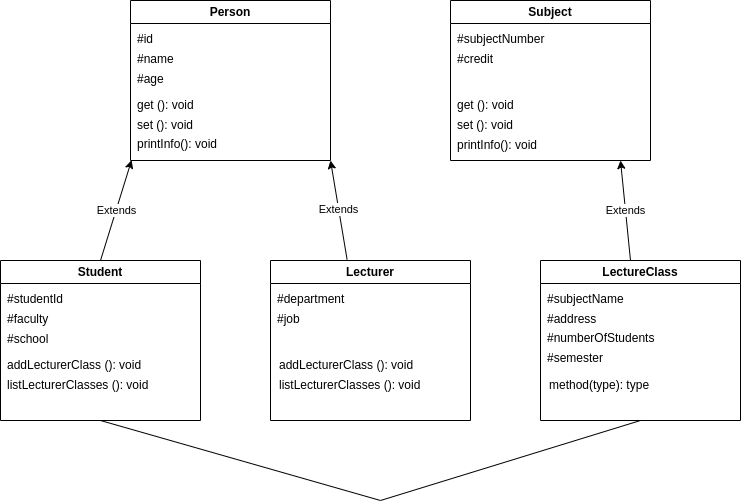

The diagram above was exported from draw.io. Its source (the exported page's mxGraphModel, read from the mxfile embedded in the PNG):
<mxGraphModel dx="1094" dy="586" grid="1" gridSize="10" guides="1" tooltips="1" connect="1" arrows="1" fold="1" page="1" pageScale="1" pageWidth="827" pageHeight="1169" math="0" shadow="0">
  <root>
    <mxCell id="0" />
    <mxCell id="1" parent="0" />
    <mxCell id="nGOt0umKOu7afU8oE7-L-11" value="Person" style="swimlane;whiteSpace=wrap;html=1;" vertex="1" parent="1">
      <mxGeometry x="150" y="260" width="200" height="160" as="geometry" />
    </mxCell>
    <mxCell id="nGOt0umKOu7afU8oE7-L-12" value="#id" style="text;html=1;align=left;verticalAlign=middle;resizable=0;points=[];autosize=1;strokeColor=none;fillColor=none;" vertex="1" parent="nGOt0umKOu7afU8oE7-L-11">
      <mxGeometry x="5" y="24" width="40" height="30" as="geometry" />
    </mxCell>
    <mxCell id="nGOt0umKOu7afU8oE7-L-13" value="#name" style="text;html=1;align=left;verticalAlign=middle;resizable=0;points=[];autosize=1;strokeColor=none;fillColor=none;" vertex="1" parent="nGOt0umKOu7afU8oE7-L-11">
      <mxGeometry x="5" y="44" width="60" height="30" as="geometry" />
    </mxCell>
    <mxCell id="nGOt0umKOu7afU8oE7-L-14" value="#age" style="text;html=1;align=left;verticalAlign=middle;resizable=0;points=[];autosize=1;strokeColor=none;fillColor=none;" vertex="1" parent="nGOt0umKOu7afU8oE7-L-11">
      <mxGeometry x="5" y="64" width="50" height="30" as="geometry" />
    </mxCell>
    <mxCell id="nGOt0umKOu7afU8oE7-L-18" value="get (): void" style="text;html=1;align=left;verticalAlign=middle;resizable=0;points=[];autosize=1;strokeColor=none;fillColor=none;" vertex="1" parent="nGOt0umKOu7afU8oE7-L-11">
      <mxGeometry x="5" y="90" width="80" height="30" as="geometry" />
    </mxCell>
    <mxCell id="nGOt0umKOu7afU8oE7-L-19" value="set (): void" style="text;html=1;align=left;verticalAlign=middle;resizable=0;points=[];autosize=1;strokeColor=none;fillColor=none;" vertex="1" parent="nGOt0umKOu7afU8oE7-L-11">
      <mxGeometry x="5" y="110" width="80" height="30" as="geometry" />
    </mxCell>
    <mxCell id="nGOt0umKOu7afU8oE7-L-26" value="printInfo(): void" style="text;html=1;align=left;verticalAlign=middle;resizable=0;points=[];autosize=1;strokeColor=none;fillColor=none;" vertex="1" parent="nGOt0umKOu7afU8oE7-L-11">
      <mxGeometry x="5" y="129" width="100" height="30" as="geometry" />
    </mxCell>
    <mxCell id="nGOt0umKOu7afU8oE7-L-20" value="Subject" style="swimlane;whiteSpace=wrap;html=1;" vertex="1" parent="1">
      <mxGeometry x="470" y="260" width="200" height="160" as="geometry" />
    </mxCell>
    <mxCell id="nGOt0umKOu7afU8oE7-L-21" value="#subjectNumber" style="text;html=1;align=left;verticalAlign=middle;resizable=0;points=[];autosize=1;strokeColor=none;fillColor=none;" vertex="1" parent="nGOt0umKOu7afU8oE7-L-20">
      <mxGeometry x="5" y="24" width="110" height="30" as="geometry" />
    </mxCell>
    <mxCell id="nGOt0umKOu7afU8oE7-L-22" value="#credit" style="text;html=1;align=left;verticalAlign=middle;resizable=0;points=[];autosize=1;strokeColor=none;fillColor=none;" vertex="1" parent="nGOt0umKOu7afU8oE7-L-20">
      <mxGeometry x="5" y="44" width="60" height="30" as="geometry" />
    </mxCell>
    <mxCell id="nGOt0umKOu7afU8oE7-L-24" value="get (): void" style="text;html=1;align=left;verticalAlign=middle;resizable=0;points=[];autosize=1;strokeColor=none;fillColor=none;" vertex="1" parent="nGOt0umKOu7afU8oE7-L-20">
      <mxGeometry x="5" y="90" width="80" height="30" as="geometry" />
    </mxCell>
    <mxCell id="nGOt0umKOu7afU8oE7-L-25" value="set (): void" style="text;html=1;align=left;verticalAlign=middle;resizable=0;points=[];autosize=1;strokeColor=none;fillColor=none;" vertex="1" parent="nGOt0umKOu7afU8oE7-L-20">
      <mxGeometry x="5" y="110" width="80" height="30" as="geometry" />
    </mxCell>
    <mxCell id="nGOt0umKOu7afU8oE7-L-28" value="printInfo(): void" style="text;html=1;align=left;verticalAlign=middle;resizable=0;points=[];autosize=1;strokeColor=none;fillColor=none;" vertex="1" parent="nGOt0umKOu7afU8oE7-L-20">
      <mxGeometry x="5" y="130" width="100" height="30" as="geometry" />
    </mxCell>
    <mxCell id="nGOt0umKOu7afU8oE7-L-29" value="Student" style="swimlane;whiteSpace=wrap;html=1;" vertex="1" parent="1">
      <mxGeometry x="20" y="520" width="200" height="160" as="geometry" />
    </mxCell>
    <mxCell id="nGOt0umKOu7afU8oE7-L-30" value="#studentId" style="text;html=1;align=left;verticalAlign=middle;resizable=0;points=[];autosize=1;strokeColor=none;fillColor=none;" vertex="1" parent="nGOt0umKOu7afU8oE7-L-29">
      <mxGeometry x="5" y="24" width="80" height="30" as="geometry" />
    </mxCell>
    <mxCell id="nGOt0umKOu7afU8oE7-L-31" value="#faculty" style="text;html=1;align=left;verticalAlign=middle;resizable=0;points=[];autosize=1;strokeColor=none;fillColor=none;" vertex="1" parent="nGOt0umKOu7afU8oE7-L-29">
      <mxGeometry x="5" y="44" width="60" height="30" as="geometry" />
    </mxCell>
    <mxCell id="nGOt0umKOu7afU8oE7-L-32" value="#school" style="text;html=1;align=left;verticalAlign=middle;resizable=0;points=[];autosize=1;strokeColor=none;fillColor=none;" vertex="1" parent="nGOt0umKOu7afU8oE7-L-29">
      <mxGeometry x="5" y="64" width="60" height="30" as="geometry" />
    </mxCell>
    <mxCell id="nGOt0umKOu7afU8oE7-L-33" value="addLecturerClass&amp;nbsp;(): void" style="text;html=1;align=left;verticalAlign=middle;resizable=0;points=[];autosize=1;strokeColor=none;fillColor=none;" vertex="1" parent="nGOt0umKOu7afU8oE7-L-29">
      <mxGeometry x="5" y="90" width="160" height="30" as="geometry" />
    </mxCell>
    <mxCell id="nGOt0umKOu7afU8oE7-L-34" value="listLecturerClasses&amp;nbsp;(): void" style="text;html=1;align=left;verticalAlign=middle;resizable=0;points=[];autosize=1;strokeColor=none;fillColor=none;" vertex="1" parent="nGOt0umKOu7afU8oE7-L-29">
      <mxGeometry x="5" y="110" width="160" height="30" as="geometry" />
    </mxCell>
    <mxCell id="nGOt0umKOu7afU8oE7-L-36" value="Lecturer" style="swimlane;whiteSpace=wrap;html=1;" vertex="1" parent="1">
      <mxGeometry x="290" y="520" width="200" height="160" as="geometry" />
    </mxCell>
    <mxCell id="nGOt0umKOu7afU8oE7-L-37" value="#department" style="text;html=1;align=left;verticalAlign=middle;resizable=0;points=[];autosize=1;strokeColor=none;fillColor=none;" vertex="1" parent="nGOt0umKOu7afU8oE7-L-36">
      <mxGeometry x="5" y="24" width="90" height="30" as="geometry" />
    </mxCell>
    <mxCell id="nGOt0umKOu7afU8oE7-L-38" value="#job" style="text;html=1;align=left;verticalAlign=middle;resizable=0;points=[];autosize=1;strokeColor=none;fillColor=none;" vertex="1" parent="nGOt0umKOu7afU8oE7-L-36">
      <mxGeometry x="5" y="44" width="50" height="30" as="geometry" />
    </mxCell>
    <mxCell id="nGOt0umKOu7afU8oE7-L-48" value="listLecturerClasses&amp;nbsp;(): void" style="text;html=1;align=left;verticalAlign=middle;resizable=0;points=[];autosize=1;strokeColor=none;fillColor=none;" vertex="1" parent="nGOt0umKOu7afU8oE7-L-36">
      <mxGeometry x="7" y="110" width="160" height="30" as="geometry" />
    </mxCell>
    <mxCell id="nGOt0umKOu7afU8oE7-L-49" value="addLecturerClass&amp;nbsp;(): void" style="text;html=1;align=left;verticalAlign=middle;resizable=0;points=[];autosize=1;strokeColor=none;fillColor=none;" vertex="1" parent="nGOt0umKOu7afU8oE7-L-36">
      <mxGeometry x="7" y="90" width="160" height="30" as="geometry" />
    </mxCell>
    <mxCell id="nGOt0umKOu7afU8oE7-L-51" value="Extends" style="endArrow=classic;html=1;rounded=0;exitX=0.5;exitY=0;exitDx=0;exitDy=0;entryX=-0.039;entryY=1.023;entryDx=0;entryDy=0;entryPerimeter=0;" edge="1" parent="1" source="nGOt0umKOu7afU8oE7-L-29" target="nGOt0umKOu7afU8oE7-L-26">
      <mxGeometry width="50" height="50" relative="1" as="geometry">
        <mxPoint x="250" y="520" as="sourcePoint" />
        <mxPoint x="300" y="470" as="targetPoint" />
      </mxGeometry>
    </mxCell>
    <mxCell id="nGOt0umKOu7afU8oE7-L-52" value="Extends" style="endArrow=classic;html=1;rounded=0;exitX=0.383;exitY=-0.006;exitDx=0;exitDy=0;exitPerimeter=0;entryX=1;entryY=1;entryDx=0;entryDy=0;" edge="1" parent="1" source="nGOt0umKOu7afU8oE7-L-36" target="nGOt0umKOu7afU8oE7-L-11">
      <mxGeometry width="50" height="50" relative="1" as="geometry">
        <mxPoint x="250" y="520" as="sourcePoint" />
        <mxPoint x="300" y="470" as="targetPoint" />
      </mxGeometry>
    </mxCell>
    <mxCell id="nGOt0umKOu7afU8oE7-L-54" value="LectureClass" style="swimlane;whiteSpace=wrap;html=1;" vertex="1" parent="1">
      <mxGeometry x="560" y="520" width="200" height="160" as="geometry" />
    </mxCell>
    <mxCell id="nGOt0umKOu7afU8oE7-L-55" value="#subjectName" style="text;html=1;align=left;verticalAlign=middle;resizable=0;points=[];autosize=1;strokeColor=none;fillColor=none;" vertex="1" parent="nGOt0umKOu7afU8oE7-L-54">
      <mxGeometry x="5" y="24" width="100" height="30" as="geometry" />
    </mxCell>
    <mxCell id="nGOt0umKOu7afU8oE7-L-56" value="#address" style="text;html=1;align=left;verticalAlign=middle;resizable=0;points=[];autosize=1;strokeColor=none;fillColor=none;" vertex="1" parent="nGOt0umKOu7afU8oE7-L-54">
      <mxGeometry x="5" y="44" width="70" height="30" as="geometry" />
    </mxCell>
    <mxCell id="nGOt0umKOu7afU8oE7-L-58" value="method(type): type" style="text;html=1;align=left;verticalAlign=middle;resizable=0;points=[];autosize=1;strokeColor=none;fillColor=none;" vertex="1" parent="nGOt0umKOu7afU8oE7-L-54">
      <mxGeometry x="7" y="110" width="120" height="30" as="geometry" />
    </mxCell>
    <mxCell id="nGOt0umKOu7afU8oE7-L-59" value="#numberOfStudents" style="text;html=1;align=left;verticalAlign=middle;resizable=0;points=[];autosize=1;strokeColor=none;fillColor=none;" vertex="1" parent="nGOt0umKOu7afU8oE7-L-54">
      <mxGeometry x="5" y="63" width="130" height="30" as="geometry" />
    </mxCell>
    <mxCell id="nGOt0umKOu7afU8oE7-L-60" value="#semester" style="text;html=1;align=left;verticalAlign=middle;resizable=0;points=[];autosize=1;strokeColor=none;fillColor=none;" vertex="1" parent="nGOt0umKOu7afU8oE7-L-54">
      <mxGeometry x="5" y="83" width="80" height="30" as="geometry" />
    </mxCell>
    <mxCell id="nGOt0umKOu7afU8oE7-L-63" value="" style="endArrow=none;html=1;rounded=0;entryX=0.5;entryY=1;entryDx=0;entryDy=0;" edge="1" parent="1" target="nGOt0umKOu7afU8oE7-L-54">
      <mxGeometry width="50" height="50" relative="1" as="geometry">
        <mxPoint x="400" y="760" as="sourcePoint" />
        <mxPoint x="440" y="620" as="targetPoint" />
      </mxGeometry>
    </mxCell>
    <mxCell id="nGOt0umKOu7afU8oE7-L-64" value="" style="endArrow=none;html=1;rounded=0;exitX=0.5;exitY=1;exitDx=0;exitDy=0;" edge="1" parent="1" source="nGOt0umKOu7afU8oE7-L-29">
      <mxGeometry width="50" height="50" relative="1" as="geometry">
        <mxPoint x="90" y="810" as="sourcePoint" />
        <mxPoint x="400" y="760" as="targetPoint" />
      </mxGeometry>
    </mxCell>
    <mxCell id="nGOt0umKOu7afU8oE7-L-65" value="Extends" style="endArrow=classic;html=1;rounded=0;exitX=0.45;exitY=0;exitDx=0;exitDy=0;exitPerimeter=0;entryX=1;entryY=1;entryDx=0;entryDy=0;" edge="1" parent="1" source="nGOt0umKOu7afU8oE7-L-54">
      <mxGeometry width="50" height="50" relative="1" as="geometry">
        <mxPoint x="657" y="519" as="sourcePoint" />
        <mxPoint x="640" y="420" as="targetPoint" />
      </mxGeometry>
    </mxCell>
  </root>
</mxGraphModel>